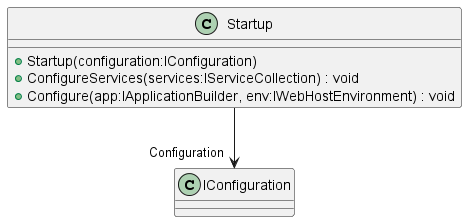

The diagram above was rendered by PlantUML. Its source (embedded in the PNG):
@startuml
class Startup {
    + Startup(configuration:IConfiguration)
    + ConfigureServices(services:IServiceCollection) : void
    + Configure(app:IApplicationBuilder, env:IWebHostEnvironment) : void
}
Startup --> "Configuration" IConfiguration
@enduml